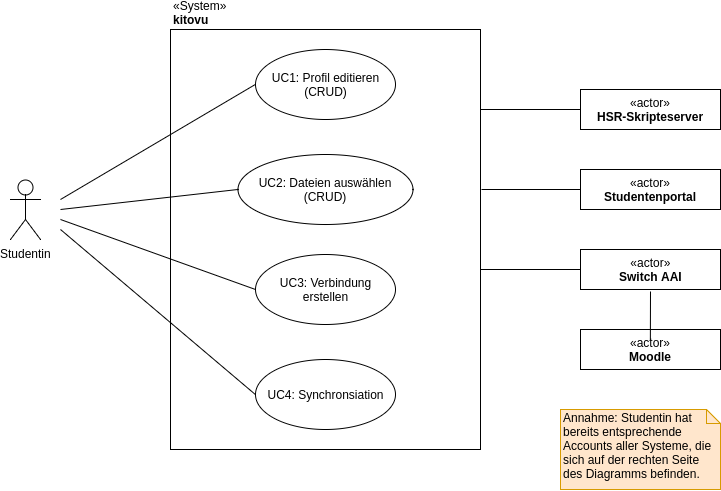

The diagram above was exported from draw.io. Its source (the exported page's mxGraphModel, read from the mxfile embedded in the PNG):
<mxGraphModel dx="1181" dy="700" grid="1" gridSize="10" guides="1" tooltips="1" connect="1" arrows="1" fold="1" page="1" pageScale="1" pageWidth="850" pageHeight="1100" background="#ffffff" math="0" shadow="0">
  <root>
    <mxCell id="0" />
    <mxCell id="1" parent="0" />
    <mxCell id="2" value="Studentin" style="shape=umlActor;verticalLabelPosition=bottom;labelBackgroundColor=#ffffff;verticalAlign=top;html=1;outlineConnect=0;" vertex="1" parent="1">
      <mxGeometry x="50" y="410" width="30" height="60" as="geometry" />
    </mxCell>
    <mxCell id="5" value="«System»&lt;br&gt;&lt;b&gt;kitovu&lt;br&gt;&lt;/b&gt;" style="html=1;align=left;labelPosition=center;verticalLabelPosition=top;verticalAlign=bottom;" vertex="1" parent="1">
      <mxGeometry x="210" y="260" width="310" height="420" as="geometry" />
    </mxCell>
    <mxCell id="6" value="«actor»&lt;br&gt;&lt;b&gt;HSR-Skripteserver&lt;/b&gt;" style="html=1;" vertex="1" parent="1">
      <mxGeometry x="620" y="320" width="140" height="40" as="geometry" />
    </mxCell>
    <mxCell id="10" value="«actor»&lt;br&gt;&lt;b&gt;Studentenportal&lt;/b&gt;" style="html=1;" vertex="1" parent="1">
      <mxGeometry x="620" y="400" width="140" height="40" as="geometry" />
    </mxCell>
    <mxCell id="11" value="«actor»&lt;br&gt;&lt;b&gt;Switch AAI&lt;/b&gt;" style="html=1;" vertex="1" parent="1">
      <mxGeometry x="620" y="480" width="140" height="40" as="geometry" />
    </mxCell>
    <mxCell id="12" value="«actor»&lt;br&gt;&lt;b&gt;Moodle&lt;/b&gt;&lt;br&gt;" style="html=1;" vertex="1" parent="1">
      <mxGeometry x="620" y="560" width="140" height="40" as="geometry" />
    </mxCell>
    <mxCell id="13" value="UC1: Profil editieren (CRUD)" style="ellipse;whiteSpace=wrap;html=1;" vertex="1" parent="1">
      <mxGeometry x="295" y="280" width="140" height="70" as="geometry" />
    </mxCell>
    <mxCell id="15" value="UC2: Dateien auswählen (CRUD)" style="ellipse;whiteSpace=wrap;html=1;" vertex="1" parent="1">
      <mxGeometry x="277.5" y="385" width="175" height="70" as="geometry" />
    </mxCell>
    <mxCell id="16" value="UC3: Verbindung erstellen&lt;br&gt;" style="ellipse;whiteSpace=wrap;html=1;" vertex="1" parent="1">
      <mxGeometry x="295" y="485" width="140" height="70" as="geometry" />
    </mxCell>
    <mxCell id="17" value="UC4: Synchronsiation" style="ellipse;whiteSpace=wrap;html=1;" vertex="1" parent="1">
      <mxGeometry x="295" y="590" width="140" height="70" as="geometry" />
    </mxCell>
    <mxCell id="19" value="" style="endArrow=none;html=1;entryX=0;entryY=0.5;" edge="1" parent="1" target="15">
      <mxGeometry width="50" height="50" relative="1" as="geometry">
        <mxPoint x="100" y="440" as="sourcePoint" />
        <mxPoint x="90" y="700" as="targetPoint" />
      </mxGeometry>
    </mxCell>
    <mxCell id="20" value="" style="endArrow=none;html=1;entryX=0;entryY=0.5;" edge="1" parent="1" target="16">
      <mxGeometry width="50" height="50" relative="1" as="geometry">
        <mxPoint x="100" y="450" as="sourcePoint" />
        <mxPoint x="305" y="635" as="targetPoint" />
      </mxGeometry>
    </mxCell>
    <mxCell id="21" value="" style="endArrow=none;html=1;entryX=0;entryY=0.5;" edge="1" parent="1" target="17">
      <mxGeometry width="50" height="50" relative="1" as="geometry">
        <mxPoint x="100" y="460" as="sourcePoint" />
        <mxPoint x="315" y="645" as="targetPoint" />
      </mxGeometry>
    </mxCell>
    <mxCell id="22" value="" style="endArrow=none;html=1;entryX=0;entryY=0.5;" edge="1" parent="1" target="13">
      <mxGeometry width="50" height="50" relative="1" as="geometry">
        <mxPoint x="100" y="430" as="sourcePoint" />
        <mxPoint x="325" y="655" as="targetPoint" />
      </mxGeometry>
    </mxCell>
    <mxCell id="23" value="" style="endArrow=none;html=1;entryX=0;entryY=0.5;" edge="1" parent="1" target="6">
      <mxGeometry width="50" height="50" relative="1" as="geometry">
        <mxPoint x="520" y="340" as="sourcePoint" />
        <mxPoint x="657.5" y="460" as="targetPoint" />
      </mxGeometry>
    </mxCell>
    <mxCell id="24" value="" style="endArrow=none;html=1;entryX=0;entryY=0.5;" edge="1" parent="1" target="10">
      <mxGeometry width="50" height="50" relative="1" as="geometry">
        <mxPoint x="521" y="420" as="sourcePoint" />
        <mxPoint x="630" y="350" as="targetPoint" />
      </mxGeometry>
    </mxCell>
    <mxCell id="25" value="" style="endArrow=none;html=1;entryX=0;entryY=0.5;" edge="1" parent="1">
      <mxGeometry width="50" height="50" relative="1" as="geometry">
        <mxPoint x="520" y="500" as="sourcePoint" />
        <mxPoint x="620" y="500" as="targetPoint" />
      </mxGeometry>
    </mxCell>
    <mxCell id="27" value="" style="endArrow=none;html=1;exitX=0.5;exitY=0.25;exitPerimeter=0;" edge="1" parent="1" source="12">
      <mxGeometry width="50" height="50" relative="1" as="geometry">
        <mxPoint x="530" y="511" as="sourcePoint" />
        <mxPoint x="690" y="522" as="targetPoint" />
      </mxGeometry>
    </mxCell>
    <mxCell id="31" value="Annahme: Studentin hat bereits entsprechende Accounts aller Systeme, die sich auf der rechten Seite des Diagramms befinden." style="shape=note;whiteSpace=wrap;html=1;size=14;verticalAlign=top;align=left;spacingTop=-6;fillColor=#ffe6cc;strokeColor=#d79b00;" vertex="1" parent="1">
      <mxGeometry x="600" y="640" width="160" height="80" as="geometry" />
    </mxCell>
  </root>
</mxGraphModel>